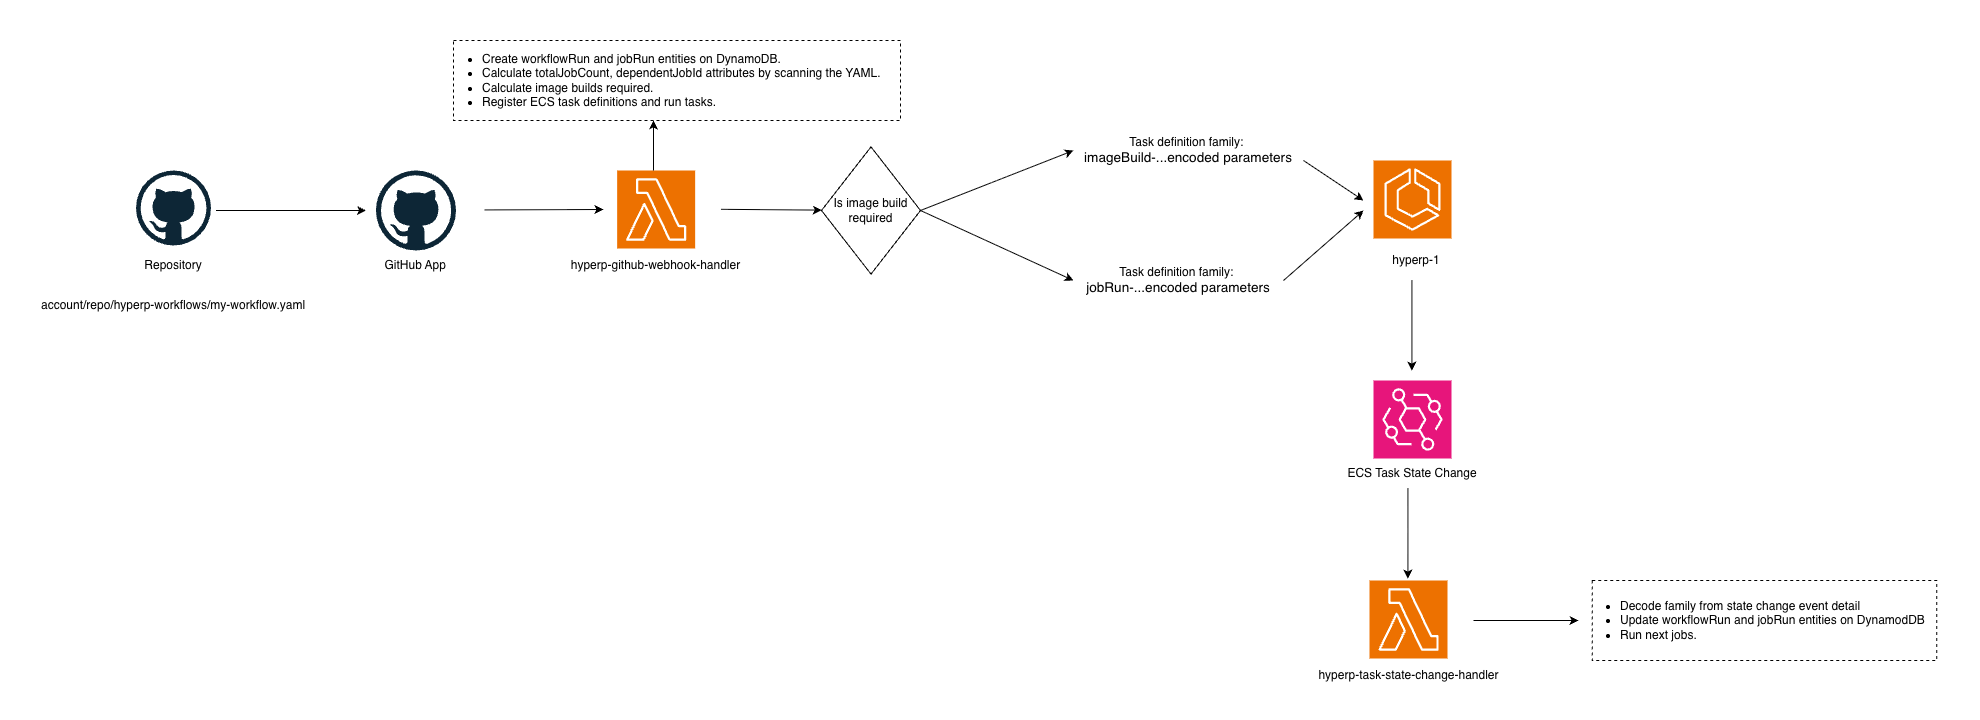

The diagram above was exported from draw.io. Its source (the exported page's mxGraphModel, read from the mxfile embedded in the PNG):
<mxGraphModel dx="3592" dy="4796" grid="1" gridSize="10" guides="1" tooltips="1" connect="1" arrows="1" fold="1" page="1" pageScale="1" pageWidth="850" pageHeight="1100" math="0" shadow="0">
  <root>
    <mxCell id="0" />
    <mxCell id="1" parent="0" />
    <mxCell id="2" parent="1" style="rounded=0;whiteSpace=wrap;html=1;fillColor=none;strokeColor=none;" value="" vertex="1">
      <mxGeometry height="720" width="1980" x="300" y="-3000" as="geometry" />
    </mxCell>
    <mxCell id="3" parent="1" style="text;html=1;align=center;verticalAlign=middle;whiteSpace=wrap;rounded=0;" value="Repository" vertex="1">
      <mxGeometry height="30" width="60" x="443" y="-2750" as="geometry" />
    </mxCell>
    <mxCell id="4" parent="1" style="dashed=0;outlineConnect=0;html=1;align=center;labelPosition=center;verticalLabelPosition=bottom;verticalAlign=top;shape=mxgraph.weblogos.github" value="" vertex="1">
      <mxGeometry height="75" width="75" x="435.5" y="-2830" as="geometry" />
    </mxCell>
    <mxCell id="5" parent="1" style="text;html=1;align=center;verticalAlign=middle;whiteSpace=wrap;rounded=0;" value="account/repo/hyperp-workflows/my-workflow.yaml" vertex="1">
      <mxGeometry height="30" width="300" x="323" y="-2710" as="geometry" />
    </mxCell>
    <mxCell id="6" parent="1" style="text;html=1;align=center;verticalAlign=middle;whiteSpace=wrap;rounded=0;" value="&amp;nbsp;GitHub App" vertex="1">
      <mxGeometry height="30" width="142.5" x="641.75" y="-2750" as="geometry" />
    </mxCell>
    <mxCell id="7" parent="1" style="dashed=0;outlineConnect=0;html=1;align=center;labelPosition=center;verticalLabelPosition=bottom;verticalAlign=top;shape=mxgraph.weblogos.github" value="" vertex="1">
      <mxGeometry height="80" width="80" x="675.5" y="-2830" as="geometry" />
    </mxCell>
    <mxCell id="8" edge="1" parent="1" style="endArrow=classic;html=1;rounded=0;" value="">
      <mxGeometry height="50" relative="1" width="50" as="geometry">
        <mxPoint x="515.5" y="-2790" as="sourcePoint" />
        <mxPoint x="665.5" y="-2790" as="targetPoint" />
      </mxGeometry>
    </mxCell>
    <mxCell id="9" edge="1" parent="1" style="endArrow=classic;html=1;rounded=0;" value="">
      <mxGeometry height="50" relative="1" width="50" as="geometry">
        <mxPoint x="784.25" y="-2790.59" as="sourcePoint" />
        <mxPoint x="903" y="-2791" as="targetPoint" />
      </mxGeometry>
    </mxCell>
    <mxCell id="10" parent="1" style="sketch=0;points=[[0,0,0],[0.25,0,0],[0.5,0,0],[0.75,0,0],[1,0,0],[0,1,0],[0.25,1,0],[0.5,1,0],[0.75,1,0],[1,1,0],[0,0.25,0],[0,0.5,0],[0,0.75,0],[1,0.25,0],[1,0.5,0],[1,0.75,0]];outlineConnect=0;fontColor=#232F3E;fillColor=#ED7100;strokeColor=#ffffff;dashed=0;verticalLabelPosition=bottom;verticalAlign=top;align=center;html=1;fontSize=12;fontStyle=0;aspect=fixed;shape=mxgraph.aws4.resourceIcon;resIcon=mxgraph.aws4.lambda;" value="" vertex="1">
      <mxGeometry height="78" width="78" x="916.6500000000001" y="-2830" as="geometry" />
    </mxCell>
    <mxCell id="11" parent="1" style="text;html=1;align=center;verticalAlign=middle;whiteSpace=wrap;rounded=0;" value="hyperp-github-webhook-handler" vertex="1">
      <mxGeometry height="30" width="208.6" x="851.3500000000001" y="-2750" as="geometry" />
    </mxCell>
    <mxCell id="12" edge="1" parent="1" style="endArrow=classic;html=1;rounded=0;" value="">
      <mxGeometry height="50" relative="1" width="50" as="geometry">
        <mxPoint x="953" y="-2830" as="sourcePoint" />
        <mxPoint x="953" y="-2880" as="targetPoint" />
      </mxGeometry>
    </mxCell>
    <mxCell id="13" parent="1" style="rounded=0;whiteSpace=wrap;html=1;dashed=1;" value="" vertex="1">
      <mxGeometry height="80" width="447" x="753" y="-2960" as="geometry" />
    </mxCell>
    <mxCell id="14" edge="1" parent="1" style="endArrow=classic;html=1;rounded=0;" target="15" value="">
      <mxGeometry height="50" relative="1" width="50" as="geometry">
        <mxPoint x="1020.5" y="-2791.18" as="sourcePoint" />
        <mxPoint x="1139.25" y="-2791.59" as="targetPoint" />
      </mxGeometry>
    </mxCell>
    <mxCell id="15" parent="1" style="rhombus;whiteSpace=wrap;html=1;" value="Is image build required" vertex="1">
      <mxGeometry height="127.21" width="99" x="1121" y="-2853.61" as="geometry" />
    </mxCell>
    <mxCell id="16" edge="1" parent="1" source="15" style="endArrow=classic;html=1;rounded=0;entryX=0;entryY=0.5;entryDx=0;entryDy=0;exitX=1;exitY=0.5;exitDx=0;exitDy=0;" target="17" value="">
      <mxGeometry height="50" relative="1" width="50" as="geometry">
        <mxPoint x="1270.5" y="-2788.49" as="sourcePoint" />
        <mxPoint x="1373" y="-2830" as="targetPoint" />
      </mxGeometry>
    </mxCell>
    <mxCell id="17" parent="1" style="text;html=1;whiteSpace=wrap;strokeColor=none;fillColor=none;align=center;verticalAlign=middle;rounded=0;autosize=1;resizable=0;" value="&lt;font face=&quot;Helvetica&quot;&gt;Task definition family:&amp;nbsp;&lt;/font&gt;&lt;div&gt;&lt;font face=&quot;Helvetica&quot;&gt;&lt;span style=&quot;font-size: 13.6px; text-align: start; white-space-collapse: break-spaces;&quot;&gt;&lt;font style=&quot;color: rgb(0, 0, 0);&quot;&gt;imageBuild-...encoded parameters&lt;/font&gt;&lt;/span&gt;&lt;/font&gt;&lt;/div&gt;" vertex="1">
      <mxGeometry height="40" width="230" x="1373" y="-2870" as="geometry" />
    </mxCell>
    <mxCell id="18" parent="1" style="text;html=1;whiteSpace=wrap;strokeColor=none;fillColor=none;align=center;verticalAlign=middle;rounded=0;autosize=1;resizable=0;" value="&lt;font face=&quot;Helvetica&quot;&gt;Task definition family:&amp;nbsp;&lt;/font&gt;&lt;div&gt;&lt;font face=&quot;Helvetica&quot;&gt;&lt;span style=&quot;font-size: 13.6px; text-align: start; white-space-collapse: break-spaces;&quot;&gt;&lt;font style=&quot;color: rgb(0, 0, 0);&quot;&gt;jobRun-...encoded parameters&lt;/font&gt;&lt;/span&gt;&lt;/font&gt;&lt;/div&gt;" vertex="1">
      <mxGeometry height="40" width="210" x="1373" y="-2740" as="geometry" />
    </mxCell>
    <mxCell id="19" edge="1" parent="1" source="15" style="endArrow=classic;html=1;rounded=0;exitX=1;exitY=0.5;exitDx=0;exitDy=0;entryX=0;entryY=0.5;entryDx=0;entryDy=0;" target="18" value="">
      <mxGeometry height="50" relative="1" width="50" as="geometry">
        <mxPoint x="1413" y="-2758.49" as="sourcePoint" />
        <mxPoint x="1515.5" y="-2800" as="targetPoint" />
      </mxGeometry>
    </mxCell>
    <mxCell id="20" edge="1" parent="1" source="17" style="edgeStyle=none;orthogonalLoop=1;jettySize=auto;html=1;rounded=0;exitX=1;exitY=0.75;exitDx=0;exitDy=0;" value="">
      <mxGeometry relative="1" width="100" as="geometry">
        <Array as="points" />
        <mxPoint x="1623" y="-2840" as="sourcePoint" />
        <mxPoint x="1663" y="-2800" as="targetPoint" />
      </mxGeometry>
    </mxCell>
    <mxCell id="21" edge="1" parent="1" source="18" style="edgeStyle=none;orthogonalLoop=1;jettySize=auto;html=1;rounded=0;exitX=1;exitY=0.5;exitDx=0;exitDy=0;" value="">
      <mxGeometry relative="1" width="100" as="geometry">
        <Array as="points" />
        <mxPoint x="1603" y="-2740" as="sourcePoint" />
        <mxPoint x="1663" y="-2790" as="targetPoint" />
      </mxGeometry>
    </mxCell>
    <mxCell id="22" parent="1" style="sketch=0;points=[[0,0,0],[0.25,0,0],[0.5,0,0],[0.75,0,0],[1,0,0],[0,1,0],[0.25,1,0],[0.5,1,0],[0.75,1,0],[1,1,0],[0,0.25,0],[0,0.5,0],[0,0.75,0],[1,0.25,0],[1,0.5,0],[1,0.75,0]];outlineConnect=0;fontColor=#232F3E;fillColor=#ED7100;strokeColor=#ffffff;dashed=0;verticalLabelPosition=bottom;verticalAlign=top;align=center;html=1;fontSize=12;fontStyle=0;aspect=fixed;shape=mxgraph.aws4.resourceIcon;resIcon=mxgraph.aws4.ecs;" value="" vertex="1">
      <mxGeometry height="78" width="78" x="1673" y="-2840" as="geometry" />
    </mxCell>
    <mxCell id="23" parent="1" style="text;html=1;whiteSpace=wrap;strokeColor=none;fillColor=none;align=center;verticalAlign=middle;rounded=0;autosize=1;resizable=0;" value="hyperp-1" vertex="1">
      <mxGeometry height="30" width="70" x="1681" y="-2755" as="geometry" />
    </mxCell>
    <mxCell id="24" edge="1" parent="1" style="endArrow=classic;html=1;rounded=0;exitX=1;exitY=0.5;exitDx=0;exitDy=0;" value="">
      <mxGeometry height="50" relative="1" width="50" as="geometry">
        <mxPoint x="1711.41" y="-2720" as="sourcePoint" />
        <mxPoint x="1711.41" y="-2630" as="targetPoint" />
      </mxGeometry>
    </mxCell>
    <mxCell id="25" parent="1" style="sketch=0;points=[[0,0,0],[0.25,0,0],[0.5,0,0],[0.75,0,0],[1,0,0],[0,1,0],[0.25,1,0],[0.5,1,0],[0.75,1,0],[1,1,0],[0,0.25,0],[0,0.5,0],[0,0.75,0],[1,0.25,0],[1,0.5,0],[1,0.75,0]];outlineConnect=0;fontColor=#232F3E;fillColor=#E7157B;strokeColor=#ffffff;dashed=0;verticalLabelPosition=bottom;verticalAlign=top;align=center;html=1;fontSize=12;fontStyle=0;aspect=fixed;shape=mxgraph.aws4.resourceIcon;resIcon=mxgraph.aws4.eventbridge;" value="" vertex="1">
      <mxGeometry height="78" width="78" x="1673" y="-2620" as="geometry" />
    </mxCell>
    <mxCell id="26" parent="1" style="text;html=1;whiteSpace=wrap;strokeColor=none;fillColor=none;align=center;verticalAlign=middle;rounded=0;autosize=1;resizable=0;" value="ECS Task State Change" vertex="1">
      <mxGeometry height="30" width="150" x="1637" y="-2542" as="geometry" />
    </mxCell>
    <mxCell id="27" edge="1" parent="1" style="endArrow=classic;html=1;rounded=0;exitX=1;exitY=0.5;exitDx=0;exitDy=0;" value="">
      <mxGeometry height="50" relative="1" width="50" as="geometry">
        <mxPoint x="1707.41" y="-2512" as="sourcePoint" />
        <mxPoint x="1707.41" y="-2422" as="targetPoint" />
      </mxGeometry>
    </mxCell>
    <mxCell id="28" parent="1" style="sketch=0;points=[[0,0,0],[0.25,0,0],[0.5,0,0],[0.75,0,0],[1,0,0],[0,1,0],[0.25,1,0],[0.5,1,0],[0.75,1,0],[1,1,0],[0,0.25,0],[0,0.5,0],[0,0.75,0],[1,0.25,0],[1,0.5,0],[1,0.75,0]];outlineConnect=0;fontColor=#232F3E;fillColor=#ED7100;strokeColor=#ffffff;dashed=0;verticalLabelPosition=bottom;verticalAlign=top;align=center;html=1;fontSize=12;fontStyle=0;aspect=fixed;shape=mxgraph.aws4.resourceIcon;resIcon=mxgraph.aws4.lambda;" value="" vertex="1">
      <mxGeometry height="78" width="78" x="1669" y="-2420" as="geometry" />
    </mxCell>
    <mxCell id="29" parent="1" style="text;html=1;align=center;verticalAlign=middle;whiteSpace=wrap;rounded=0;" value="hyperp-task-state-change-handler" vertex="1">
      <mxGeometry height="30" width="208.6" x="1603.7" y="-2340" as="geometry" />
    </mxCell>
    <mxCell id="30" edge="1" parent="1" style="endArrow=classic;html=1;rounded=0;entryX=0;entryY=0.5;entryDx=0;entryDy=0;" target="32" value="">
      <mxGeometry height="50" relative="1" width="50" as="geometry">
        <mxPoint x="1773" y="-2380" as="sourcePoint" />
        <mxPoint x="1783" y="-2420" as="targetPoint" />
      </mxGeometry>
    </mxCell>
    <mxCell id="31" parent="1" style="rounded=0;whiteSpace=wrap;html=1;dashed=1;" value="" vertex="1">
      <mxGeometry height="80" width="344.5" x="1891.75" y="-2420" as="geometry" />
    </mxCell>
    <mxCell id="32" parent="1" style="text;html=1;whiteSpace=wrap;strokeColor=none;fillColor=none;align=left;verticalAlign=middle;rounded=0;autosize=1;resizable=0;" value="&lt;ul&gt;&lt;li&gt;Decode family from state change event detail&lt;/li&gt;&lt;li&gt;Update workflowRun and jobRun entities on DynamodDB&lt;/li&gt;&lt;li&gt;Run next jobs.&lt;/li&gt;&lt;/ul&gt;" vertex="1">
      <mxGeometry height="80" width="370" x="1878" y="-2420" as="geometry" />
    </mxCell>
    <mxCell id="33" parent="1" style="text;html=1;whiteSpace=wrap;strokeColor=none;fillColor=none;align=left;verticalAlign=middle;rounded=0;autosize=1;resizable=0;" value="&lt;ul&gt;&lt;li&gt;Create workflowRun and jobRun entities on DynamoDB.&lt;/li&gt;&lt;li&gt;Calculate totalJobCount, dependentJobId attributes by scanning the YAML.&lt;/li&gt;&lt;li&gt;Calculate image builds required.&lt;/li&gt;&lt;li&gt;&lt;span style=&quot;background-color: transparent; color: light-dark(rgb(0, 0, 0), rgb(255, 255, 255));&quot;&gt;Register ECS task definitions and run tasks.&lt;/span&gt;&lt;/li&gt;&lt;/ul&gt;" vertex="1">
      <mxGeometry height="100" width="460" x="740" y="-2970" as="geometry" />
    </mxCell>
  </root>
</mxGraphModel>